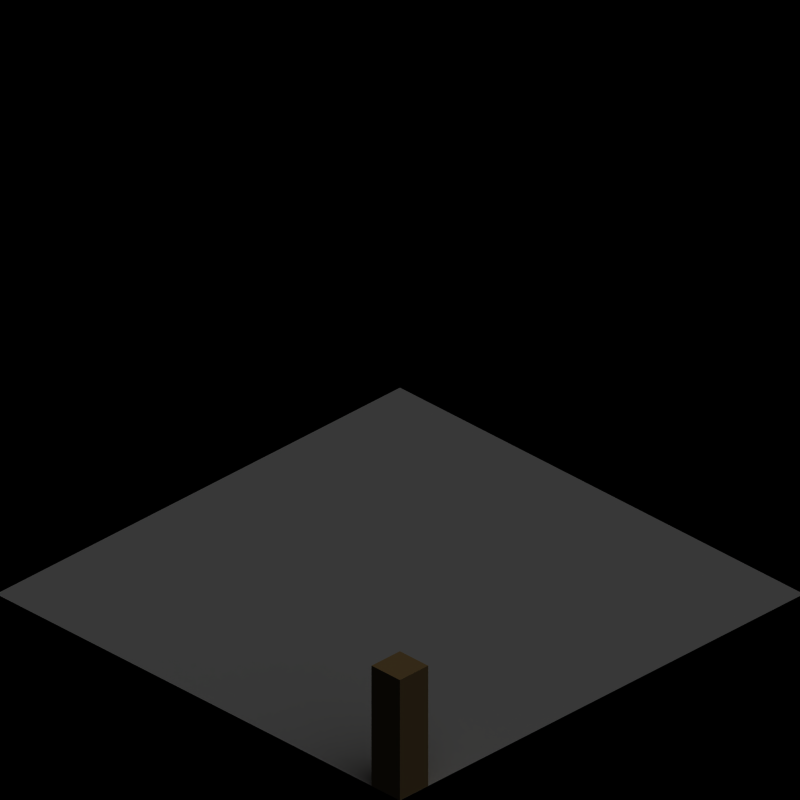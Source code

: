# Source: template2.blend  (saved by Blender 2.63.0; exported with 4.5.12 LTS)
import bpy
from mathutils import Matrix  # noqa: F401  (used for matrix-valued properties, if any)

bpy.ops.wm.read_factory_settings(use_empty=True)
scene = bpy.context.scene
scene.name = '8ViewVehicle'

# ---- collections
col_collection_1 = bpy.data.collections.new('Collection 1'); scene.collection.children.link(col_collection_1)
col_collection_20 = bpy.data.collections.new('Collection 20'); scene.collection.children.link(col_collection_20)
col_collection_20.hide_render = True
col_collection_20.hide_viewport = True

# ---- materials (node trees are filled in below, after node groups)
mat_wood = bpy.data.materials.new('Wood')
mat_wood.alpha_threshold = 0.0
mat_wood.diffuse_color = (0.749, 0.5922, 0.3412, 1.0)
mat_wood.roughness = 0.5
mat_wood.specular_intensity = 0.2
mat_wood.line_color = (0.0, 0.0, 0.0, 1.0)
mat_invisible = bpy.data.materials.new('Invisible')
mat_invisible.alpha_threshold = 0.0
mat_invisible.roughness = 0.5
mat_invisible.specular_intensity = 0.0
mat_shadow = bpy.data.materials.new('Shadow')
mat_shadow.alpha_threshold = 0.0
mat_shadow.preview_render_type = 'FLAT'
mat_shadow.diffuse_color = (1.0, 1.0, 1.0, 1.0)
mat_shadow.roughness = 0.5
mat_shadow.line_color = (0.0, 0.0, 0.0, 0.3)

# ---- material node trees

# ---- world
world_world = bpy.data.worlds.new('World'); scene.world = world_world
world_world.color = (0.0, 0.0, 0.0)
world_world.use_sun_shadow = False
world_world.sun_shadow_jitter_overblur = 0.0
world_world.cycles.sampling_method = 'MANUAL'
world_world.cycles.sample_map_resolution = 256

# ---- cameras
cam_camera = bpy.data.cameras.new('Camera')
cam_camera.type = 'ORTHO'
cam_camera.passepartout_alpha = 0.2
cam_camera.clip_end = 100.0
cam_camera.lens = 35.0
cam_camera.sensor_width = 32.0
cam_camera.sensor_height = 18.0
cam_camera.ortho_scale = 2.8
cam_camera.show_passepartout = False
cam_camera.show_safe_areas = True
cam_camera.dof.focus_distance = 0.0
cam_camera.dof.aperture_fstop = 128.0

# ---- lights
light_sun = bpy.data.lights.new('Sun', 'SUN')
light_sun.transmission_factor = 0.0
light_sun.angle = 1.571
light_sun.energy = 1.0
light_sun.shadow_buffer_clip_start = 0.5
light_sun.shadow_soft_size = 1.0
light_sun.shadow_cascade_max_distance = 1000.0
light_sun.cycles.use_multiple_importance_sampling = False

# ---- meshes
me_cube_004 = bpy.data.meshes.new('Cube.004')
me_cube_004.from_pydata([(-0.86, 1.0, -7.0), (-1.0, 1.0, -2.1), (-1.0, 0.86, -2.1), (-1.0, 0.86, -7.0), (-1.0, 1.0, -7.0), (-0.86, 0.86, -7.0), (-0.86, 0.86, -2.1), (-0.86, 1.0, -2.1), (-1.154e-07, 0.975, 0.75), (1.23e-07, 0.925, 0.75), (-2.346e-07, 0.975, 1.25), (3.775e-09, 0.925, 1.25), (-0.99, 0.925, -2.75), (-0.99, 0.975, -2.75), (-0.99, 0.925, -3.25), (-0.99, 0.975, -3.25), (-1.154e-07, 0.975, 0.75), (1.23e-07, 0.925, 0.75), (-2.346e-07, 0.975, 1.25), (3.775e-09, 0.925, 1.25), (0.99, 0.925, 5.25), (0.99, 0.975, 5.25), (0.99, 0.925, 4.75), (0.99, 0.975, 4.75), (1.0, 1.0, 0.4), (0.86, 1.0, 5.3), (0.86, 0.86, 5.3), (0.86, 0.86, 0.4), (0.86, 1.0, 0.4), (1.0, 0.86, 0.4), (1.0, 0.86, 5.3), (1.0, 1.0, 5.3), (0.07, 1.0, -3.2), (-0.07, 1.0, 1.7), (-0.07, 0.86, 1.7), (-0.07, 0.86, -3.2), (-0.07, 1.0, -3.2), (0.07, 0.86, -3.2), (0.07, 0.86, 1.7), (0.07, 1.0, 1.7)], [], [(0, 4, 1, 7), (4, 3, 2, 1), (0, 7, 6, 5), (4, 0, 5, 3), (3, 5, 6, 2), (2, 6, 7, 1), (11, 9, 8, 10), (11, 10, 13, 12), (8, 9, 14, 15), (9, 11, 12, 14), (10, 8, 15, 13), (15, 14, 12, 13), (16, 17, 19, 18), (21, 23, 16, 18), (22, 20, 19, 17), (23, 22, 17, 16), (20, 21, 18, 19), (20, 22, 23, 21), (24, 28, 25, 31), (28, 27, 26, 25), (24, 31, 30, 29), (28, 24, 29, 27), (27, 29, 30, 26), (26, 30, 31, 25), (32, 36, 33, 39), (36, 35, 34, 33), (32, 39, 38, 37), (36, 32, 37, 35), (35, 37, 38, 34), (34, 38, 39, 33)])
me_cube_004.materials.append(mat_wood)
me_cube_004.use_remesh_preserve_volume = False
me_cube_004.use_remesh_preserve_attributes = False
me_cube_004.use_mirror_vertex_groups = False
me_cube_004.update()
me_cube_002 = bpy.data.meshes.new('Cube.002')
me_cube_002.from_pydata([(-1.154e-07, 0.975, -3.25), (1.23e-07, 0.925, -3.25), (-2.346e-07, 0.975, -2.75), (3.775e-09, 0.925, -2.75), (-0.86, 0.925, -2.75), (-0.86, 0.975, -2.75), (-0.86, 0.925, -3.25), (-0.86, 0.975, -3.25), (-1.154e-07, 0.975, -3.25), (1.23e-07, 0.925, -3.25), (-2.346e-07, 0.975, -2.75), (3.775e-09, 0.925, -2.75), (0.86, 0.925, -2.75), (0.86, 0.975, -2.75), (0.86, 0.925, -3.25), (0.86, 0.975, -3.25), (0.07, 1.0, -7.0), (-0.07, 1.0, -2.1), (-0.07, 0.86, -2.1), (-0.07, 0.86, -7.0), (-0.07, 1.0, -7.0), (0.07, 0.86, -7.0), (0.07, 0.86, -2.1), (0.07, 1.0, -2.1)], [], [(3, 1, 0, 2), (3, 2, 5, 4), (0, 1, 6, 7), (1, 3, 4, 6), (2, 0, 7, 5), (7, 6, 4, 5), (8, 9, 11, 10), (13, 15, 8, 10), (14, 12, 11, 9), (15, 14, 9, 8), (12, 13, 10, 11), (12, 14, 15, 13), (16, 20, 17, 23), (20, 19, 18, 17), (16, 23, 22, 21), (20, 16, 21, 19), (19, 21, 22, 18), (18, 22, 23, 17)])
me_cube_002.materials.append(mat_wood)
me_cube_002.use_remesh_preserve_volume = False
me_cube_002.use_remesh_preserve_attributes = False
me_cube_002.use_mirror_vertex_groups = False
me_cube_002.update()
me_cube_003 = bpy.data.meshes.new('Cube.003')
me_cube_003.from_pydata([(-0.86, -1.0, -7.0), (-1.0, -1.0, -2.1), (-1.0, -0.86, -2.1), (-1.0, -0.86, -7.0), (-1.0, -1.0, -7.0), (-0.86, -0.86, -7.0), (-0.86, -0.86, -2.1), (-0.86, -1.0, -2.1), (-7.187e-08, -0.975, 0.75), (1.515e-07, -0.925, 0.75), (-1.911e-07, -0.975, 1.25), (3.224e-08, -0.925, 1.25), (-0.99, -0.925, -2.75), (-0.99, -0.975, -2.75), (-0.99, -0.925, -3.25), (-0.99, -0.975, -3.25), (-7.187e-08, -0.975, 0.75), (1.515e-07, -0.925, 0.75), (-1.911e-07, -0.975, 1.25), (3.224e-08, -0.925, 1.25), (0.99, -0.925, 5.25), (0.99, -0.975, 5.25), (0.99, -0.925, 4.75), (0.99, -0.975, 4.75), (1.0, -1.0, 0.4), (0.86, -1.0, 5.3), (0.86, -0.86, 5.3), (0.86, -0.86, 0.4), (0.86, -1.0, 0.4), (1.0, -0.86, 0.4), (1.0, -0.86, 5.3), (1.0, -1.0, 5.3), (0.07, -1.0, -3.2), (-0.07, -1.0, 1.7), (-0.07, -0.86, 1.7), (-0.07, -0.86, -3.2), (-0.07, -1.0, -3.2), (0.07, -0.86, -3.2), (0.07, -0.86, 1.7), (0.07, -1.0, 1.7)], [], [(0, 4, 1, 7), (4, 3, 2, 1), (0, 7, 6, 5), (4, 0, 5, 3), (3, 5, 6, 2), (2, 6, 7, 1), (11, 9, 8, 10), (11, 10, 13, 12), (8, 9, 14, 15), (9, 11, 12, 14), (10, 8, 15, 13), (15, 14, 12, 13), (16, 17, 19, 18), (21, 23, 16, 18), (22, 20, 19, 17), (23, 22, 17, 16), (20, 21, 18, 19), (20, 22, 23, 21), (24, 28, 25, 31), (28, 27, 26, 25), (24, 31, 30, 29), (28, 24, 29, 27), (27, 29, 30, 26), (26, 30, 31, 25), (32, 36, 33, 39), (36, 35, 34, 33), (32, 39, 38, 37), (36, 32, 37, 35), (35, 37, 38, 34), (34, 38, 39, 33)])
me_cube_003.materials.append(mat_wood)
me_cube_003.use_remesh_preserve_volume = False
me_cube_003.use_remesh_preserve_attributes = False
me_cube_003.use_mirror_vertex_groups = False
me_cube_003.update()
me_cube_000 = bpy.data.meshes.new('Cube.000')
me_cube_000.from_pydata([(-0.86, 1.0, -7.0), (-1.0, 1.0, -2.1), (-1.0, 0.86, -2.1), (-1.0, 0.86, -7.0), (-1.0, 1.0, -7.0), (-0.86, 0.86, -7.0), (-0.86, 0.86, -2.1), (-0.86, 1.0, -2.1)], [], [(0, 4, 1, 7), (4, 3, 2, 1), (0, 7, 6, 5), (4, 0, 5, 3), (3, 5, 6, 2), (2, 6, 7, 1)])
me_cube_000.materials.append(mat_wood)
me_cube_000.use_remesh_preserve_volume = False
me_cube_000.use_remesh_preserve_attributes = False
me_cube_000.use_mirror_vertex_groups = False
me_cube_000.update()
me_plane = bpy.data.meshes.new('Plane')
me_plane.from_pydata([(1.0, 1.0, 0.0), (1.0, -1.0, 0.0), (-1.0, -1.0, 0.0), (-1.0, 1.0, 0.0)], [], [(0, 3, 2, 1)])
me_plane.materials.append(mat_invisible)
me_plane.use_remesh_preserve_volume = False
me_plane.use_remesh_preserve_attributes = False
me_plane.use_mirror_vertex_groups = False
me_plane.update()
me_tilemarker = bpy.data.meshes.new('TileMarker')
me_tilemarker.from_pydata([(1.0, 1.0, 0.0), (1.0, -1.0, 0.0), (-1.0, -1.0, 0.0), (-1.0, 1.0, 0.0)], [], [(0, 3, 2, 1)])
me_tilemarker.materials.append(mat_shadow)
me_tilemarker.use_remesh_preserve_volume = False
me_tilemarker.use_remesh_preserve_attributes = False
me_tilemarker.use_mirror_vertex_groups = False
me_tilemarker.update()

# ---- objects
ob_empty = bpy.data.objects.new('Empty', None)
ob_cube_000 = bpy.data.objects.new('Cube.000', me_cube_004)
ob_cube_047 = bpy.data.objects.new('Cube.047', me_cube_002)
ob_cube_048 = bpy.data.objects.new('Cube.048', me_cube_003)
ob_cube_003 = bpy.data.objects.new('Cube.003', me_cube_000)
ob_plane = bpy.data.objects.new('Plane', me_plane)
ob_rotationcontrol = bpy.data.objects.new('RotationControl', None)
ob_cameratarget = bpy.data.objects.new('CameraTarget', None)
ob_camera = bpy.data.objects.new('Camera', cam_camera)
ob_sun = bpy.data.objects.new('Sun', light_sun)
ob_tilemarker = bpy.data.objects.new('TileMarker', me_tilemarker)

# ---- transforms, parenting, visibility, modifiers, constraints
ob_empty.location = (0.0, 0.0, 0.0)
ob_empty.empty_image_offset = (0.0, 0.0)
ob_empty.lineart.crease_threshold = 0.0
ob_cube_000.parent = ob_empty
ob_cube_000.location = (0.0, 15.0, 0.7)
ob_cube_000.rotation_euler = (0.0, -0.0, 1.571)
ob_cube_000.scale = (1.0, 1.0, 0.1)
ob_cube_000.lineart.crease_threshold = 0.0
ob_cube_047.parent = ob_empty
ob_cube_047.location = (0.0, 5.0, 0.7)
ob_cube_047.rotation_euler = (0.0, 0.0, -3.142)
ob_cube_047.scale = (1.0, 1.0, 0.1)
ob_cube_047.lineart.crease_threshold = 0.0
ob_cube_048.parent = ob_empty
ob_cube_048.location = (0.0, 10.0, 0.7)
ob_cube_048.rotation_euler = (0.0, -0.0, 1.571)
ob_cube_048.scale = (1.0, 1.0, 0.1)
ob_cube_048.lineart.crease_threshold = 0.0
ob_cube_003.parent = ob_empty
ob_cube_003.location = (0.0, 0.0, 0.7)
ob_cube_003.rotation_euler = (0.0, 0.0, -3.142)
ob_cube_003.scale = (1.0, 1.0, 0.1)
ob_cube_003.lineart.crease_threshold = 0.0
ob_plane.location = (3.725e-08, 0.0, 0.0)
ob_plane.display_type = 'WIRE'
ob_plane.lineart.crease_threshold = 0.0
ob_rotationcontrol.location = (0.0, 0.0, 0.0)
ob_rotationcontrol.lock_rotations_4d = False
ob_rotationcontrol.empty_display_type = 'ARROWS'
ob_rotationcontrol.empty_image_offset = (0.0, 0.0)
ob_rotationcontrol.lineart.crease_threshold = 0.0
ob_cameratarget.parent = ob_rotationcontrol
ob_cameratarget.location = (0.0, 0.0, 0.79)
ob_cameratarget.lock_rotations_4d = False
ob_cameratarget.empty_display_type = 'ARROWS'
ob_cameratarget.empty_image_offset = (0.0, 0.0)
ob_cameratarget.lineart.crease_threshold = 0.0
ob_camera.parent = ob_cameratarget
ob_camera.location = (5.946, -5.946, 5.0)
ob_camera.lock_rotations_4d = False
ob_camera.empty_display_type = 'ARROWS'
ob_camera.color = (0.0, 0.0, 0.0, 1.0)
ob_camera.lineart.crease_threshold = 0.0
_c = ob_camera.constraints.new('TRACK_TO'); _c.name = 'Const'
_c.target = ob_cameratarget
ob_sun.parent = ob_rotationcontrol
ob_sun.location = (4.0, 1.0, 7.0)
ob_sun.lock_rotations_4d = False
ob_sun.empty_display_type = 'ARROWS'
ob_sun.color = (0.0, 0.0, 0.0, 1.0)
ob_sun.lineart.crease_threshold = 0.0
_c = ob_sun.constraints.new('TRACK_TO'); _c.name = 'Const'
_c.target = ob_rotationcontrol
ob_tilemarker.location = (0.0, 0.0, 0.0)
ob_tilemarker.scale = (0.9998, 1.0, 1.0)
ob_tilemarker.lock_rotations_4d = False
ob_tilemarker.empty_display_type = 'ARROWS'
ob_tilemarker.lineart.crease_threshold = 0.0

# ---- collection membership
col_collection_1.objects.link(ob_empty)
col_collection_1.objects.link(ob_cube_000)
col_collection_1.objects.link(ob_cube_047)
col_collection_1.objects.link(ob_cube_048)
col_collection_1.objects.link(ob_cube_003)
col_collection_1.objects.link(ob_plane)
col_collection_1.objects.link(ob_rotationcontrol)
col_collection_1.objects.link(ob_cameratarget)
col_collection_1.objects.link(ob_camera)
col_collection_1.objects.link(ob_sun)
col_collection_20.objects.link(ob_tilemarker)

# ---- scene / render settings (as saved in the file)
scene.camera = ob_camera
scene.frame_start = 1; scene.frame_end = 16; scene.frame_set(1)
scene.render.engine = 'BLENDER_EEVEE_NEXT'
scene.render.image_settings.compression = 90
scene.render.resolution_x = 2048
scene.render.resolution_y = 2048
scene.render.resolution_percentage = 50
scene.render.pixel_aspect_x = 100.0
scene.render.pixel_aspect_y = 100.0
scene.render.fps = 8
scene.render.dither_intensity = 0.0
scene.render.use_sequencer = False
scene.render.bake_margin = 2
scene.render.bake_bias = 0.0
scene.render.use_stamp_time = False
scene.render.use_stamp_date = False
scene.render.use_stamp_frame = False
scene.render.use_stamp_camera = False
scene.render.use_stamp_scene = False
scene.render.use_stamp_filename = False
scene.render.use_stamp_render_time = False
scene.render.stamp_font_size = 8
scene.cycles.use_denoising = False
scene.cycles.samples = 10
scene.cycles.sampling_pattern = 'TABULATED_SOBOL'
scene.cycles.light_sampling_threshold = 0.0
scene.cycles.use_adaptive_sampling = False
scene.cycles.use_light_tree = False
scene.cycles.blur_glossy = 0.0
scene.cycles.volume_bounces = 1
scene.cycles.pixel_filter_type = 'GAUSSIAN'
scene.cycles.sample_clamp_indirect = 0.0
scene.view_settings.view_transform = 'Raw'
bpy.context.view_layer.update()
